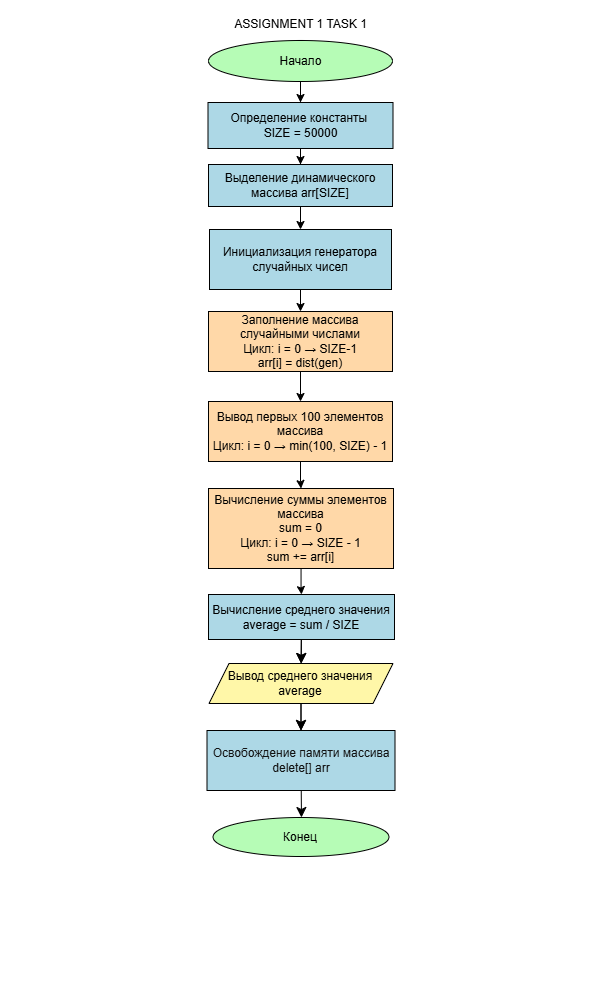

The diagram above was exported from draw.io. Its source (the exported page's mxGraphModel, read from the mxfile embedded in the PNG):
<mxGraphModel dx="707" dy="434" grid="0" gridSize="10" guides="1" tooltips="1" connect="1" arrows="1" fold="1" page="1" pageScale="1" pageWidth="600" pageHeight="1000" background="light-dark(#000000,#FFFFFF)" math="0" shadow="0">
  <root>
    <mxCell id="0" />
    <mxCell id="1" parent="0" />
    <mxCell id="doy44mVqO59pjQrLM7yg-3" edge="1" parent="1" source="doy44mVqO59pjQrLM7yg-1" style="edgeStyle=orthogonalEdgeStyle;rounded=0;orthogonalLoop=1;jettySize=auto;html=1;strokeColor=light-dark(#000000,#000000);" target="doy44mVqO59pjQrLM7yg-2" value="">
      <mxGeometry relative="1" as="geometry" />
    </mxCell>
    <mxCell id="doy44mVqO59pjQrLM7yg-1" parent="1" style="ellipse;html=1;labelBackgroundColor=none;fillColor=light-dark(#FFFFFF,#B6FCB6);fontColor=light-dark(#000000,#000000);strokeColor=light-dark(#000000,#000000);" value="Начало" vertex="1">
      <mxGeometry height="41" width="184" x="208" y="40" as="geometry" />
    </mxCell>
    <mxCell id="doy44mVqO59pjQrLM7yg-5" edge="1" parent="1" source="doy44mVqO59pjQrLM7yg-2" style="edgeStyle=orthogonalEdgeStyle;rounded=0;orthogonalLoop=1;jettySize=auto;html=1;strokeColor=light-dark(#000000,#000000);" target="doy44mVqO59pjQrLM7yg-4" value="">
      <mxGeometry relative="1" as="geometry" />
    </mxCell>
    <mxCell id="doy44mVqO59pjQrLM7yg-2" parent="1" style="whiteSpace=wrap;html=1;fontColor=light-dark(#000000,#000000);fillColor=light-dark(#FFFFFF,#ADD8E6);strokeColor=light-dark(#000000,#000000);" value="Определение константы&amp;nbsp;&lt;div&gt;SIZE = 50000&lt;/div&gt;" vertex="1">
      <mxGeometry height="46" width="185" x="207.5" y="102" as="geometry" />
    </mxCell>
    <mxCell id="doy44mVqO59pjQrLM7yg-7" edge="1" parent="1" source="doy44mVqO59pjQrLM7yg-4" style="edgeStyle=orthogonalEdgeStyle;rounded=0;orthogonalLoop=1;jettySize=auto;html=1;strokeColor=light-dark(#000000,#000000);" target="doy44mVqO59pjQrLM7yg-6" value="">
      <mxGeometry relative="1" as="geometry" />
    </mxCell>
    <mxCell id="doy44mVqO59pjQrLM7yg-4" parent="1" style="whiteSpace=wrap;html=1;strokeColor=light-dark(#000000,#000000);fillColor=light-dark(#FFFFFF,#ADD8E6);fontColor=light-dark(#000000,#000000);" value="Выделение динамического массива arr[SIZE]" vertex="1">
      <mxGeometry height="42" width="184" x="208" y="164" as="geometry" />
    </mxCell>
    <mxCell id="doy44mVqO59pjQrLM7yg-9" edge="1" parent="1" source="doy44mVqO59pjQrLM7yg-6" style="edgeStyle=orthogonalEdgeStyle;rounded=0;orthogonalLoop=1;jettySize=auto;html=1;strokeColor=light-dark(#000000,#000000);" target="doy44mVqO59pjQrLM7yg-8" value="">
      <mxGeometry relative="1" as="geometry" />
    </mxCell>
    <mxCell id="doy44mVqO59pjQrLM7yg-6" parent="1" style="whiteSpace=wrap;html=1;fontColor=light-dark(#000000,#000000);fillColor=light-dark(#FFFFFF,#ADD8E6);strokeColor=light-dark(#000000,#000000);" value="Инициализация генератора случайных чисел" vertex="1">
      <mxGeometry height="60" width="182" x="209" y="229" as="geometry" />
    </mxCell>
    <mxCell id="doy44mVqO59pjQrLM7yg-11" edge="1" parent="1" source="doy44mVqO59pjQrLM7yg-8" style="edgeStyle=orthogonalEdgeStyle;rounded=0;orthogonalLoop=1;jettySize=auto;html=1;strokeColor=light-dark(#000000,#000000);" target="doy44mVqO59pjQrLM7yg-10" value="">
      <mxGeometry relative="1" as="geometry" />
    </mxCell>
    <mxCell id="doy44mVqO59pjQrLM7yg-8" parent="1" style="whiteSpace=wrap;html=1;fillColor=light-dark(#FFFFFF,#FFD8A8);fontColor=light-dark(#000000,#000000);strokeColor=light-dark(#000000,#000000);" value="Заполнение массива случайными числами&lt;div&gt;Цикл: i = 0&amp;nbsp;→ SIZE-1&lt;/div&gt;&lt;div&gt;arr[i] = dist(gen)&lt;/div&gt;" vertex="1">
      <mxGeometry height="60" width="184" x="208" y="311" as="geometry" />
    </mxCell>
    <mxCell id="doy44mVqO59pjQrLM7yg-13" edge="1" parent="1" source="doy44mVqO59pjQrLM7yg-10" style="edgeStyle=orthogonalEdgeStyle;rounded=0;orthogonalLoop=1;jettySize=auto;html=1;strokeColor=light-dark(#000000,#000000);" target="doy44mVqO59pjQrLM7yg-12" value="">
      <mxGeometry relative="1" as="geometry" />
    </mxCell>
    <mxCell id="doy44mVqO59pjQrLM7yg-10" parent="1" style="whiteSpace=wrap;html=1;fontColor=light-dark(#000000,#000000);fillColor=light-dark(#FFFFFF,#FFD8A8);strokeColor=light-dark(#000000,#000000);" value="Вывод первых 100 элементов массива&lt;div&gt;Цикл: i = 0&amp;nbsp;→ min(100, SIZE) - 1&lt;/div&gt;" vertex="1">
      <mxGeometry height="60" width="184" x="208" y="401" as="geometry" />
    </mxCell>
    <mxCell id="doy44mVqO59pjQrLM7yg-15" edge="1" parent="1" source="doy44mVqO59pjQrLM7yg-12" style="edgeStyle=orthogonalEdgeStyle;rounded=0;orthogonalLoop=1;jettySize=auto;html=1;strokeColor=light-dark(#000000,#000000);" target="doy44mVqO59pjQrLM7yg-14" value="">
      <mxGeometry relative="1" as="geometry" />
    </mxCell>
    <mxCell id="doy44mVqO59pjQrLM7yg-12" parent="1" style="whiteSpace=wrap;html=1;fillColor=light-dark(#FFFFFF,#FFD8A8);fontColor=light-dark(#000000,#000000);strokeColor=light-dark(#000000,#000000);" value="Вычисление суммы элементов массива&lt;br&gt;sum = 0&lt;div&gt;Цикл: i = 0&amp;nbsp;→ SIZE - 1&lt;/div&gt;&lt;div&gt;sum += arr[i]&lt;/div&gt;" vertex="1">
      <mxGeometry height="80" width="185" x="208" y="488" as="geometry" />
    </mxCell>
    <mxCell id="JiixONwzIwPAGKLQC_J4-2" edge="1" parent="1" source="doy44mVqO59pjQrLM7yg-14" style="edgeStyle=none;curved=1;rounded=0;orthogonalLoop=1;jettySize=auto;html=1;fontSize=12;startSize=8;endSize=8;strokeColor=light-dark(#000000,#000000);" target="JiixONwzIwPAGKLQC_J4-1" value="">
      <mxGeometry relative="1" as="geometry" />
    </mxCell>
    <mxCell id="JiixONwzIwPAGKLQC_J4-14" edge="1" parent="1" source="JiixONwzIwPAGKLQC_J4-1" style="edgeStyle=none;curved=1;rounded=0;orthogonalLoop=1;jettySize=auto;html=1;fontSize=12;startSize=8;endSize=8;strokeColor=light-dark(#000000,#000000);" target="JiixONwzIwPAGKLQC_J4-3" value="">
      <mxGeometry relative="1" as="geometry" />
    </mxCell>
    <mxCell id="doy44mVqO59pjQrLM7yg-14" parent="1" style="whiteSpace=wrap;html=1;fontColor=light-dark(#000000,#000000);fillColor=light-dark(#FFFFFF,#ADD8E6);strokeColor=light-dark(#000000,#000000);" value="Вычисление среднего значения&lt;div&gt;average = sum / SIZE&lt;/div&gt;" vertex="1">
      <mxGeometry height="45" width="186" x="208" y="594" as="geometry" />
    </mxCell>
    <mxCell id="JiixONwzIwPAGKLQC_J4-4" edge="1" parent="1" source="JiixONwzIwPAGKLQC_J4-1" style="edgeStyle=none;curved=1;rounded=0;orthogonalLoop=1;jettySize=auto;html=1;fontSize=12;startSize=8;endSize=8;strokeColor=light-dark(#000000,#000000);" target="JiixONwzIwPAGKLQC_J4-3" value="">
      <mxGeometry relative="1" as="geometry" />
    </mxCell>
    <mxCell id="JiixONwzIwPAGKLQC_J4-12" edge="1" parent="1" source="JiixONwzIwPAGKLQC_J4-3" style="edgeStyle=none;curved=1;rounded=0;orthogonalLoop=1;jettySize=auto;html=1;fontSize=12;startSize=8;endSize=8;strokeColor=light-dark(#000000,#000000);" target="JiixONwzIwPAGKLQC_J4-9" value="">
      <mxGeometry relative="1" as="geometry" />
    </mxCell>
    <mxCell id="JiixONwzIwPAGKLQC_J4-3" parent="1" style="whiteSpace=wrap;html=1;fillColor=light-dark(#000000,#ADD8E6);fontColor=#ffffff;strokeColor=light-dark(#000000,#000000);" value="Освобождение памяти массива&lt;div&gt;delete[] arr&lt;/div&gt;" vertex="1">
      <mxGeometry height="60" width="188" x="206.5" y="730" as="geometry" />
    </mxCell>
    <mxCell id="JiixONwzIwPAGKLQC_J4-9" parent="1" style="ellipse;whiteSpace=wrap;html=1;fillColor=light-dark(#FFFFFF,#B6FCB6);fontColor=light-dark(#000000,#000000);strokeColor=light-dark(#000000,#000000);" value="Конец" vertex="1">
      <mxGeometry height="39" width="176" x="212.5" y="817" as="geometry" />
    </mxCell>
    <mxCell id="7aEvo7mEEzkCzQ_-NDp6-21" edge="1" parent="1" source="doy44mVqO59pjQrLM7yg-14" style="edgeStyle=none;curved=1;rounded=0;orthogonalLoop=1;jettySize=auto;html=1;fontSize=12;startSize=8;endSize=8;strokeColor=light-dark(#000000,#000000);" target="JiixONwzIwPAGKLQC_J4-1" value="">
      <mxGeometry relative="1" as="geometry">
        <mxPoint x="300" y="654" as="sourcePoint" />
        <mxPoint x="300" y="920" as="targetPoint" />
      </mxGeometry>
    </mxCell>
    <mxCell id="JiixONwzIwPAGKLQC_J4-1" parent="1" style="shape=parallelogram;perimeter=parallelogramPerimeter;whiteSpace=wrap;html=1;fixedSize=1;fillColor=light-dark(#FFFFFF,#FFF7A8);fontColor=light-dark(#000000,#000000);strokeColor=light-dark(#000000,#000000);" value="Вывод среднего значения&lt;div&gt;average&lt;/div&gt;" vertex="1">
      <mxGeometry height="40" width="184" x="208.5" y="663" as="geometry" />
    </mxCell>
    <mxCell id="7aEvo7mEEzkCzQ_-NDp6-22" parent="1" style="text;html=1;whiteSpace=wrap;strokeColor=none;fillColor=none;align=center;verticalAlign=middle;rounded=0;fontColor=light-dark(#000000,#000000);" value="ASSIGNMENT 1 TASK 1" vertex="1">
      <mxGeometry height="30" width="185" x="208" y="9" as="geometry" />
    </mxCell>
  </root>
</mxGraphModel>